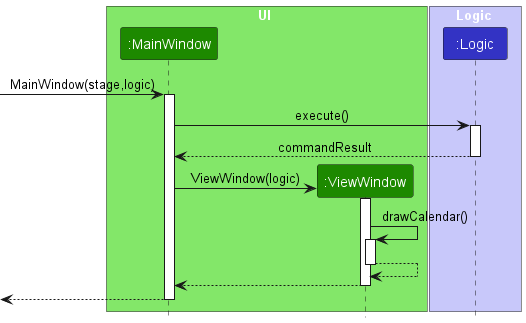

The diagram above was rendered by PlantUML. Its source (embedded in the PNG):
@startuml
!include style.puml
skinparam ArrowFontStyle plain

box UI UI_COLOR_T1
participant ":MainWindow" as MainWindow UI_COLOR
participant ":ViewWindow" as ViewWindow UI_COLOR
end box

box Logic LOGIC_COLOR_T1
participant ":Logic" as Logic LOGIC_COLOR
end box

[-> MainWindow : MainWindow(stage,logic)
activate MainWindow

MainWindow -> Logic : execute()
activate Logic
Logic --> MainWindow : commandResult
deactivate Logic

create ViewWindow
MainWindow -> ViewWindow : ViewWindow(logic)
activate ViewWindow

ViewWindow -> ViewWindow: drawCalendar()
activate ViewWindow
ViewWindow --> ViewWindow: 
deactivate ViewWindow

ViewWindow --> MainWindow :
deactivate ViewWindow

[<--MainWindow
deactivate MainWindow
@enduml